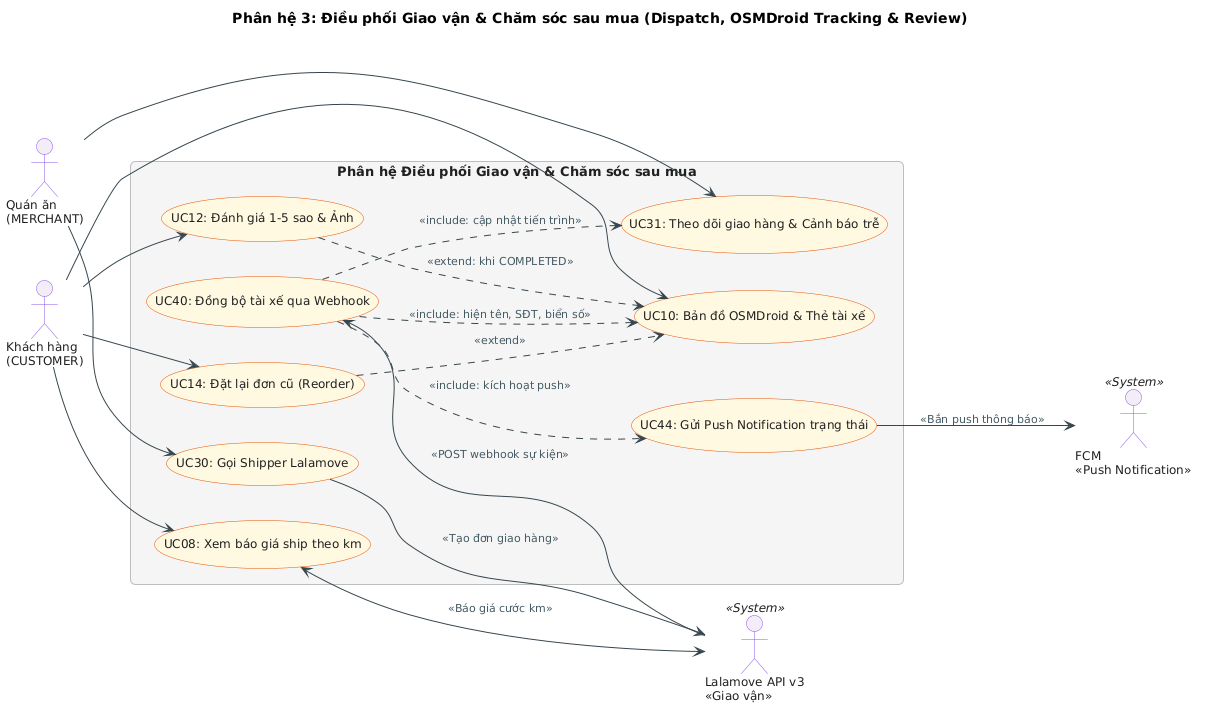

The diagram above was rendered by PlantUML. Its source (embedded in the PNG):
@startuml MiaoSong_GiaoVan_TheoDoi
title Phân hệ 3: Điều phối Giao vận & Chăm sóc sau mua (Dispatch, OSMDroid Tracking & Review)
left to right direction

skinparam defaultFontName "Arial"
skinparam defaultFontSize 12
skinparam roundcorner 10
skinparam shadowing false
skinparam packageStyle rectangle

skinparam actor {
    BorderColor #8A57E8
    BackgroundColor #F3EDF7
    FontColor #212121
    FontSize 12
}

skinparam usecase {
    BorderColor #E65100
    BackgroundColor #FFF8E1
    FontColor #212121
    FontSize 12
    ArrowColor #37474F
}

skinparam rectangle {
    BorderColor #9E9E9E
    BackgroundColor #FAFAFA
    FontColor #212121
    FontSize 13
}

skinparam package {
    BorderColor #BDBDBD
    BackgroundColor #F5F5F5
    FontColor #37474F
    FontSize 12
}

skinparam arrow {
    Color #37474F
    FontColor #455A64
    FontSize 11
}


actor "Khách hàng\n(CUSTOMER)" as KH
actor "Quán ăn\n(MERCHANT)" as Q

actor "Lalamove API v3\n<<Giao vận>>" as LL <<System>>
actor "FCM\n<<Push Notification>>" as FCM <<System>>

rectangle "Phân hệ Điều phối Giao vận & Chăm sóc sau mua" {
    usecase "UC08: Xem báo giá ship theo km" as UC08
    usecase "UC10: Bản đồ OSMDroid & Thẻ tài xế" as UC10
    usecase "UC12: Đánh giá 1-5 sao & Ảnh" as UC12
    usecase "UC14: Đặt lại đơn cũ (Reorder)" as UC14
    usecase "UC30: Gọi Shipper Lalamove" as UC30
    usecase "UC31: Theo dõi giao hàng & Cảnh báo trễ" as UC31
    usecase "UC40: Đồng bộ tài xế qua Webhook" as UC40
    usecase "UC44: Gửi Push Notification trạng thái" as UC44
}

KH --> UC08
KH --> UC10
KH --> UC12
KH --> UC14

Q --> UC30
Q --> UC31

UC08 <--> LL : <<Báo giá cước km>>
UC30 --> LL : <<Tạo đơn giao hàng>>
LL --> UC40 : <<POST webhook sự kiện>>

UC40 ..> UC10 : <<include: hiện tên, SĐT, biển số>>
UC40 ..> UC31 : <<include: cập nhật tiến trình>>
UC40 ..> UC44 : <<include: kích hoạt push>>
UC12 ..> UC10 : <<extend: khi COMPLETED>>
UC14 ..> UC10 : <<extend>>
UC44 --> FCM : <<Bắn push thông báo>>
@enduml